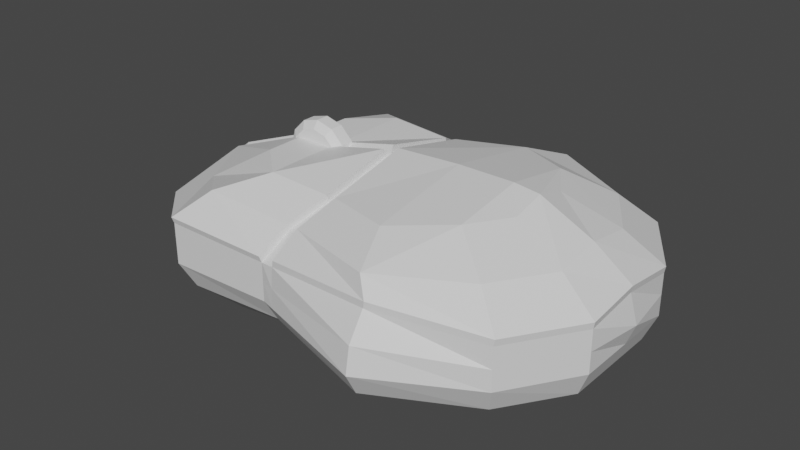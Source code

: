 # Source: mouse.blend  (saved by Blender 3.6.13; exported with 4.5.12 LTS)
import bpy
from mathutils import Matrix  # noqa: F401  (used for matrix-valued properties, if any)

bpy.ops.wm.read_factory_settings(use_empty=True)
scene = bpy.context.scene
scene.name = 'Scene'

# ---- collections
col_collection = bpy.data.collections.new('Collection'); scene.collection.children.link(col_collection)

# ---- materials (node trees are filled in below, after node groups)
mat_material = bpy.data.materials.new('Material')
mat_material.alpha_threshold = 0.0
mat_material.use_transparent_shadow = False
mat_material.roughness = 0.5
mat_material.line_color = (0.0, 0.0, 0.0, 1.0)

# ---- material node trees
mat_material.use_nodes = True; mat_material.node_tree.nodes.clear()
_N = mat_material.node_tree.nodes; _L = mat_material.node_tree.links
n0 = _N.new('ShaderNodeOutputMaterial'); n0.name = 'Material Output'; n0.location = (300, 300)
n1 = _N.new('ShaderNodeBsdfPrincipled'); n1.name = 'Principled BSDF'; n1.location = (10, 300)
n1.distribution = 'GGX'
n1.subsurface_method = 'RANDOM_WALK_SKIN'
n1.inputs[3].default_value = 1.45
n1.inputs[27].default_value = (0.0, 0.0, 0.0, 1.0)
n1.inputs[28].default_value = 1.0
_L.new(n1.outputs[0], n0.inputs[0])
n0.is_active_output = True

# ---- world
world_world = bpy.data.worlds.new('World'); scene.world = world_world
world_world.use_nodes = True; world_world.node_tree.nodes.clear()
_N = world_world.node_tree.nodes; _L = world_world.node_tree.links
n0 = _N.new('ShaderNodeOutputWorld'); n0.name = 'World Output'; n0.location = (300, 300)
n1 = _N.new('ShaderNodeBackground'); n1.name = 'Background'; n1.location = (10, 300)
n1.inputs[0].default_value = (0.05088, 0.05088, 0.05088, 1.0)
_L.new(n1.outputs[0], n0.inputs[0])
n0.is_active_output = True
world_world.color = (0.05088, 0.05088, 0.05088)
world_world.use_sun_shadow = False
world_world.sun_shadow_jitter_overblur = 0.0

# ---- meshes
me_cube = bpy.data.meshes.new('Cube')
me_cube.from_pydata([(0.5168, 0.8519, -0.6072), (0.5168, -0.8519, -0.6072), (-0.3306, 0.6849, -0.6072), (-0.3306, -0.6849, -0.6072), (0.05682, 0.6697, -0.5284), (0.04551, -0.773, 0.7441), (0.05682, -0.6697, -0.5284), (0.04551, 0.773, 0.7441), (0.8679, 0.5918, -0.6072), (0.8679, -0.5918, -0.6072), (1.025, 0.2676, -0.6072), (1.025, -0.2676, -0.6072), (-0.5635, 0.4069, -0.6072), (-0.5635, -0.4069, -0.6072), (0.5873, 1.19, 0.0001202), (-0.4947, -0.9566, 0.0001202), (0.5873, -1.19, 0.0001202), (-0.4947, 0.9566, 0.0001202), (0.0, 0.9355, 0.0001107), (0.0, -0.9355, 0.0001107), (1.036, 0.8266, 0.0001202), (1.036, -0.8266, 0.0001202), (1.236, 0.3737, 0.0001202), (1.236, -0.3737, 0.0001202), (-0.7921, -0.5684, 0.0001202), (-0.7921, 0.5684, 0.0001202), (-0.4947, -0.9566, 0.4936), (-0.7921, -0.5684, 0.3052), (0.5873, 1.049, 0.6129), (0.5873, -1.049, 0.6129), (-0.4947, 0.9566, 0.4936), (0.0, 0.9355, 0.4547), (0.0, -0.9355, 0.4547), (1.036, 0.8266, 0.4936), (1.036, -0.8266, 0.4936), (1.236, 0.3737, 0.4936), (1.236, -0.3737, 0.4936), (-0.7921, 0.5684, 0.3052), (0.571, 1.088, -0.3039), (0.571, -1.088, -0.3039), (-0.4568, 0.8744, -0.3039), (0.01313, 0.8551, -0.262), (0.01313, -0.8551, -0.262), (0.9969, 0.7555, -0.3039), (0.9969, -0.7555, -0.3039), (1.187, 0.3416, -0.3039), (1.187, -0.3416, -0.3039), (-0.7393, 0.5195, -0.3039), (-0.4568, -0.8744, -0.3039), (-0.7393, -0.5195, -0.3039), (0.1108, -0.5407, 0.9666), (0.1108, 0.5407, 0.9666), (-0.3306, 0.0, -0.6072), (0.5168, 0.0, -0.6072), (0.05682, 0.0, -0.5284), (0.8679, 0.0, -0.6072), (1.025, 0.0, -0.6072), (-0.7176, 0.0, -0.6072), (-0.7631, 0.0, 0.5941), (-0.9462, 0.0, 0.0001202), (1.236, 0.0, 0.0001202), (-0.9462, 0.0, 0.207), (1.236, 0.0, 0.5733), (1.187, 0.0, -0.3039), (-0.8934, 0.0, -0.3039), (-0.1751, 0.0, 1.012), (0.1108, 0.0, 1.183), (-0.347, 0.0, 1.012), (0.5873, 1.16, 0.3065), (0.5873, -1.16, 0.3065), (-0.4947, 0.9566, 0.2468), (0.0, 0.9355, 0.2274), (0.0, -0.9355, 0.2274), (1.036, 0.8266, 0.2468), (1.036, -0.8266, 0.2468), (1.236, 0.3737, 0.2468), (1.236, -0.3737, 0.2468), (-0.7921, 0.5684, 0.1527), (-0.4947, -0.9566, 0.2468), (-0.7921, -0.5684, 0.1527), (1.272, 0.0, 0.2445), (-0.9462, 0.0, 0.1036), (-0.5005, -0.9676, 0.564), (-0.3691, -0.8014, 0.8796), (0.03972, -0.784, 0.8145), (-0.1809, -0.5639, 1.083), (0.105, -0.5517, 1.037), (-0.7979, -0.5793, 0.3756), (-0.6148, -0.4806, 0.6544), (-0.005795, -0.9464, 0.5251), (0.105, -0.05574, 1.253), (-0.3528, -0.3395, 1.083), (-0.7689, -0.05574, 0.6645), (-0.952, -0.05574, 0.2774), (-0.1809, -0.05574, 1.083), (-0.3528, -0.05574, 1.083), (-0.3687, 0.8008, 0.8755), (0.04006, 0.7833, 0.8104), (-0.7686, 0.03649, 0.6603), (-0.6145, 0.48, 0.6502), (-0.5002, 0.9669, 0.5598), (-0.005452, 0.9458, 0.5209), (-0.7976, 0.5787, 0.3714), (-0.9517, 0.03649, 0.2732), (-0.1806, 0.03649, 1.078), (-0.1806, 0.5632, 1.078), (0.1054, 0.551, 1.033), (-0.3525, 0.03649, 1.078), (-0.3525, 0.3388, 1.078), (0.1054, 0.03649, 1.249), (0.1074, -0.6898, -0.537), (0.0989, 0.7961, 0.7513), (0.1074, 0.6898, -0.537), (0.0989, -0.7961, 0.7513), (0.0646, -0.9635, 0.0001117), (0.0646, 0.9635, 0.0001117), (0.0646, -0.948, 0.4721), (0.0646, 0.948, 0.4721), (0.0745, 0.8807, -0.2666), (0.0745, -0.8807, -0.2666), (0.1482, 0.5569, 0.9716), (0.1482, -0.5569, 0.9716), (0.1482, 0.0, 1.188), (0.1074, 0.0, -0.537), (0.0646, 0.9602, 0.2361), (0.0646, -0.9602, 0.2361), (0.1041, 0.7962, 0.827), (0.536, 0.9833, 0.8849), (0.7147, 0.4778, 1.162), (0.9065, 0.683, 0.8849), (0.4555, 0.6878, 1.088), (0.9065, -0.6829, 0.8849), (0.536, -0.9832, 0.8849), (1.072, 4.632e-05, 0.9682), (1.072, -0.3088, 0.8849), (1.072, 0.3089, 0.8849), (0.5925, 1.049, 0.6886), (0.5925, -1.049, 0.6886), (1.041, 0.8266, 0.5692), (1.041, -0.8265, 0.5692), (1.241, 0.3738, 0.5692), (1.241, -0.3737, 0.5692), (1.241, 4.632e-05, 0.649), (0.06984, 0.948, 0.5478), (0.4555, 4.632e-05, 1.304), (0.4555, -0.6877, 1.088), (0.1534, 0.5569, 1.047), (0.7147, 4.632e-05, 1.304), (0.7147, -0.4777, 1.173), (0.8305, 4.632e-05, 1.269), (0.8305, -0.216, 1.171), (0.8305, 0.2161, 1.158), (0.1534, 4.632e-05, 1.264), (0.1041, -0.7961, 0.827), (0.06984, -0.9479, 0.5478), (0.1534, -0.5568, 1.047)], [], [(111, 7, 51, 120), (26, 32, 89, 82), (40, 2, 12, 47), (123, 53, 1, 110), (39, 1, 9, 44), (66, 51, 106, 109), (52, 54, 6, 3), (116, 113, 5, 32), (55, 8, 10, 56), (53, 0, 8, 55), (44, 9, 11, 46), (32, 5, 84, 89), (61, 58, 98, 103), (5, 50, 86, 84), (52, 3, 13, 57), (48, 15, 24, 49), (64, 59, 25, 47), (43, 20, 22, 45), (74, 21, 23, 76), (63, 60, 23, 46), (38, 14, 20, 43), (119, 114, 19, 42), (40, 17, 18, 41), (118, 115, 14, 38), (69, 16, 21, 74), (70, 17, 25, 77), (42, 19, 15, 48), (37, 61, 103, 102), (111, 120, 146, 126), (78, 26, 27, 79), (81, 61, 37, 77), (73, 33, 35, 75), (80, 62, 36, 76), (68, 28, 33, 73), (125, 116, 32, 72), (70, 30, 31, 71), (124, 117, 28, 68), (72, 32, 26, 78), (6, 42, 48, 3), (112, 118, 38, 0), (2, 40, 41, 4), (110, 119, 42, 6), (0, 38, 43, 8), (56, 63, 46, 11), (8, 43, 45, 10), (57, 64, 47, 12), (3, 48, 49, 13), (21, 44, 46, 23), (16, 39, 44, 21), (17, 40, 47, 25), (66, 65, 94, 90), (122, 66, 50, 121), (29, 34, 139, 137), (33, 28, 136, 138), (51, 7, 97, 106), (117, 111, 126, 143), (65, 66, 109, 104), (36, 62, 142, 141), (27, 26, 82, 87), (116, 29, 137, 154), (30, 37, 102, 100), (65, 67, 95, 94), (7, 31, 101, 97), (61, 27, 87, 93), (113, 116, 154, 153), (35, 33, 138, 140), (120, 51, 66, 122), (67, 65, 104, 107), (13, 49, 64, 57), (10, 45, 63, 56), (75, 35, 62, 80), (79, 27, 61, 81), (45, 22, 60, 63), (49, 24, 59, 64), (2, 52, 57, 12), (67, 58, 92, 95), (122, 121, 155, 152), (1, 53, 55, 9), (9, 55, 56, 11), (121, 113, 153, 155), (2, 4, 54, 52), (112, 0, 53, 123), (24, 79, 81, 59), (22, 75, 80, 60), (19, 72, 78, 15), (115, 124, 68, 14), (17, 70, 71, 18), (114, 125, 72, 19), (14, 68, 73, 20), (60, 80, 76, 23), (20, 73, 75, 22), (59, 81, 77, 25), (15, 78, 79, 24), (30, 70, 77, 37), (29, 69, 74, 34), (34, 74, 76, 36), (89, 84, 83, 82), (83, 84, 86, 85), (82, 83, 88, 87), (90, 94, 85, 86), (88, 83, 85, 91), (92, 88, 91, 95), (85, 94, 95, 91), (87, 88, 92, 93), (58, 61, 93, 92), (50, 66, 90, 86), (100, 96, 97, 101), (103, 98, 99, 102), (96, 100, 102, 99), (104, 105, 108, 107), (96, 99, 108, 105), (97, 96, 105, 106), (99, 98, 107, 108), (106, 105, 104, 109), (58, 67, 107, 98), (31, 30, 100, 101), (16, 69, 125, 114), (18, 71, 124, 115), (4, 112, 123, 54), (62, 35, 140, 142), (120, 122, 152, 146), (1, 39, 119, 110), (4, 41, 118, 112), (71, 31, 117, 124), (69, 29, 116, 125), (41, 18, 115, 118), (39, 16, 114, 119), (5, 113, 121, 50), (28, 117, 143, 136), (31, 7, 111, 117), (54, 123, 110, 6), (34, 36, 141, 139), (143, 126, 127, 136), (133, 135, 151, 149), (136, 127, 129, 138), (153, 132, 145, 155), (142, 133, 134, 141), (138, 129, 135, 140), (129, 127, 130, 128), (132, 137, 139, 131), (131, 139, 141, 134), (144, 145, 148, 147), (147, 148, 150, 149), (131, 134, 150, 148), (135, 129, 128, 151), (132, 131, 148, 145), (128, 147, 149, 151), (130, 144, 147, 128), (140, 135, 133, 142), (134, 133, 149, 150), (130, 146, 152, 144), (144, 152, 155, 145), (137, 132, 153, 154), (127, 126, 146, 130)])
_uv = me_cube.uv_layers.new(name='UVMap')
_uv.uv.foreach_set('vector', [0.625, 0.3887, 0.625, 0.375, 0.625, 0.375, 0.625, 0.3887, 0.5617, 1.0, 0.5617, 0.875, 0.5617, 0.875, 0.5617, 1.0, 0.4375, 0.25, 0.375, 0.25, 0.375, 0.25, 0.4375, 0.25, 0.2637, 0.625, 0.375, 0.625, 0.375, 0.75, 0.2637, 0.75, 0.4375, 0.75, 0.375, 0.75, 0.375, 0.75, 0.4375, 0.75, 0.75, 0.625, 0.75, 0.5, 0.75, 0.5, 0.75, 0.625, 0.125, 0.625, 0.25, 0.625, 0.25, 0.75, 0.125, 0.75, 0.5617, 0.8613, 0.625, 0.8613, 0.625, 0.875, 0.5617, 0.875, 0.375, 0.625, 0.375, 0.5, 0.375, 0.5, 0.375, 0.625, 0.375, 0.625, 0.375, 0.5, 0.375, 0.5, 0.375, 0.625, 0.4375, 0.75, 0.375, 0.75, 0.375, 0.75, 0.4375, 0.75, 0.5617, 0.875, 0.625, 0.875, 0.625, 0.875, 0.5617, 0.875, 0.5617, 0.125, 0.625, 0.125, 0.625, 0.125, 0.5617, 0.125, 0.625, 0.875, 0.625, 0.875, 0.625, 0.875, 0.625, 0.875, 0.125, 0.625, 0.125, 0.75, 0.125, 0.75, 0.125, 0.625, 0.4375, 1.0, 0.5, 1.0, 0.5, 1.0, 0.4375, 1.0, 0.4375, 0.125, 0.5, 0.125, 0.5, 0.25, 0.4375, 0.25, 0.4375, 0.5, 0.5, 0.5, 0.5, 0.5, 0.4375, 0.5, 0.5309, 0.75, 0.5, 0.75, 0.5, 0.75, 0.5309, 0.75, 0.4375, 0.625, 0.5, 0.625, 0.5, 0.75, 0.4375, 0.75, 0.4375, 0.5, 0.5, 0.5, 0.5, 0.5, 0.4375, 0.5, 0.4375, 0.8613, 0.5, 0.8613, 0.5, 0.875, 0.4375, 0.875, 0.4375, 0.25, 0.5, 0.25, 0.5, 0.375, 0.4375, 0.375, 0.4375, 0.3887, 0.5, 0.3887, 0.5, 0.5, 0.4375, 0.5, 0.5309, 0.75, 0.5, 0.75, 0.5, 0.75, 0.5309, 0.75, 0.5309, 0.25, 0.5, 0.25, 0.5, 0.25, 0.5309, 0.25, 0.4375, 0.875, 0.5, 0.875, 0.5, 1.0, 0.4375, 1.0, 0.5617, 0.25, 0.5617, 0.125, 0.5617, 0.125, 0.5617, 0.25, 0.625, 0.3887, 0.625, 0.3887, 0.625, 0.3887, 0.625, 0.3887, 0.5309, 1.0, 0.5617, 1.0, 0.5617, 1.0, 0.5309, 1.0, 0.5309, 0.125, 0.5617, 0.125, 0.5617, 0.25, 0.5309, 0.25, 0.5309, 0.5, 0.5617, 0.5, 0.5617, 0.5, 0.5309, 0.5, 0.5309, 0.625, 0.5617, 0.625, 0.5617, 0.75, 0.5309, 0.75, 0.5309, 0.5, 0.5617, 0.5, 0.5617, 0.5, 0.5309, 0.5, 0.5309, 0.8613, 0.5617, 0.8613, 0.5617, 0.875, 0.5309, 0.875, 0.5309, 0.25, 0.5617, 0.25, 0.5617, 0.375, 0.5309, 0.375, 0.5309, 0.3887, 0.5617, 0.3887, 0.5617, 0.5, 0.5309, 0.5, 0.5309, 0.875, 0.5617, 0.875, 0.5617, 1.0, 0.5309, 1.0, 0.375, 0.875, 0.4375, 0.875, 0.4375, 1.0, 0.375, 1.0, 0.375, 0.3887, 0.4375, 0.3887, 0.4375, 0.5, 0.375, 0.5, 0.375, 0.25, 0.4375, 0.25, 0.4375, 0.375, 0.375, 0.375, 0.375, 0.8613, 0.4375, 0.8613, 0.4375, 0.875, 0.375, 0.875, 0.375, 0.5, 0.4375, 0.5, 0.4375, 0.5, 0.375, 0.5, 0.375, 0.625, 0.4375, 0.625, 0.4375, 0.75, 0.375, 0.75, 0.375, 0.5, 0.4375, 0.5, 0.4375, 0.5, 0.375, 0.5, 0.375, 0.125, 0.4375, 0.125, 0.4375, 0.25, 0.375, 0.25, 0.375, 1.0, 0.4375, 1.0, 0.4375, 1.0, 0.375, 1.0, 0.5, 0.75, 0.4375, 0.75, 0.4375, 0.75, 0.5, 0.75, 0.5, 0.75, 0.4375, 0.75, 0.4375, 0.75, 0.5, 0.75, 0.5, 0.25, 0.4375, 0.25, 0.4375, 0.25, 0.5, 0.25, 0.75, 0.625, 0.875, 0.625, 0.875, 0.625, 0.75, 0.625, 0.7363, 0.625, 0.75, 0.625, 0.75, 0.75, 0.7363, 0.75, 0.5617, 0.75, 0.5617, 0.75, 0.5617, 0.75, 0.5617, 0.75, 0.5617, 0.5, 0.5617, 0.5, 0.5617, 0.5, 0.5617, 0.5, 0.625, 0.375, 0.625, 0.375, 0.625, 0.375, 0.625, 0.375, 0.5617, 0.3887, 0.625, 0.3887, 0.625, 0.3887, 0.5617, 0.3887, 0.875, 0.625, 0.75, 0.625, 0.75, 0.625, 0.875, 0.625, 0.5617, 0.75, 0.5617, 0.625, 0.5617, 0.625, 0.5617, 0.75, 0.5617, 1.0, 0.5617, 1.0, 0.5617, 1.0, 0.5617, 1.0, 0.5617, 0.8613, 0.5617, 0.75, 0.5617, 0.75, 0.5617, 0.8613, 0.5617, 0.25, 0.5617, 0.25, 0.5617, 0.25, 0.5617, 0.25, 0.875, 0.625, 0.875, 0.625, 0.875, 0.625, 0.875, 0.625, 0.625, 0.375, 0.5617, 0.375, 0.5617, 0.375, 0.625, 0.375, 0.5617, 0.125, 0.5617, 0.0, 0.5617, 0.0, 0.5617, 0.125, 0.625, 0.8613, 0.5617, 0.8613, 0.5617, 0.8613, 0.625, 0.8613, 0.5617, 0.5, 0.5617, 0.5, 0.5617, 0.5, 0.5617, 0.5, 0.7363, 0.5, 0.75, 0.5, 0.75, 0.625, 0.7363, 0.625, 0.875, 0.625, 0.875, 0.625, 0.875, 0.625, 0.875, 0.625, 0.375, 0.0, 0.4375, 0.0, 0.4375, 0.125, 0.375, 0.125, 0.375, 0.5, 0.4375, 0.5, 0.4375, 0.625, 0.375, 0.625, 0.5309, 0.5, 0.5617, 0.5, 0.5617, 0.625, 0.5309, 0.625, 0.5309, 0.0, 0.5617, 0.0, 0.5617, 0.125, 0.5309, 0.125, 0.4375, 0.5, 0.5, 0.5, 0.5, 0.625, 0.4375, 0.625, 0.4375, 0.0, 0.5, 0.0, 0.5, 0.125, 0.4375, 0.125, 0.125, 0.5, 0.125, 0.625, 0.125, 0.625, 0.125, 0.5, 0.625, 0.125, 0.625, 0.125, 0.625, 0.125, 0.625, 0.125, 0.7363, 0.625, 0.7363, 0.75, 0.7363, 0.75, 0.7363, 0.625, 0.375, 0.75, 0.375, 0.625, 0.375, 0.625, 0.375, 0.75, 0.375, 0.75, 0.375, 0.625, 0.375, 0.625, 0.375, 0.75, 0.625, 0.8613, 0.625, 0.8613, 0.625, 0.8613, 0.625, 0.8613, 0.125, 0.5, 0.25, 0.5, 0.25, 0.625, 0.125, 0.625, 0.2637, 0.5, 0.375, 0.5, 0.375, 0.625, 0.2637, 0.625, 0.5, 0.0, 0.5309, 0.0, 0.5309, 0.125, 0.5, 0.125, 0.5, 0.5, 0.5309, 0.5, 0.5309, 0.625, 0.5, 0.625, 0.5, 0.875, 0.5309, 0.875, 0.5309, 1.0, 0.5, 1.0, 0.5, 0.3887, 0.5309, 0.3887, 0.5309, 0.5, 0.5, 0.5, 0.5, 0.25, 0.5309, 0.25, 0.5309, 0.375, 0.5, 0.375, 0.5, 0.8613, 0.5309, 0.8613, 0.5309, 0.875, 0.5, 0.875, 0.5, 0.5, 0.5309, 0.5, 0.5309, 0.5, 0.5, 0.5, 0.5, 0.625, 0.5309, 0.625, 0.5309, 0.75, 0.5, 0.75, 0.5, 0.5, 0.5309, 0.5, 0.5309, 0.5, 0.5, 0.5, 0.5, 0.125, 0.5309, 0.125, 0.5309, 0.25, 0.5, 0.25, 0.5, 1.0, 0.5309, 1.0, 0.5309, 1.0, 0.5, 1.0, 0.5617, 0.25, 0.5309, 0.25, 0.5309, 0.25, 0.5617, 0.25, 0.5617, 0.75, 0.5309, 0.75, 0.5309, 0.75, 0.5617, 0.75, 0.5617, 0.75, 0.5309, 0.75, 0.5309, 0.75, 0.5617, 0.75, 0.5617, 0.875, 0.625, 0.875, 0.625, 1.0, 0.5617, 1.0, 0.625, 1.0, 0.625, 0.875, 0.625, 0.875, 0.625, 1.0, 0.5617, 1.0, 0.625, 1.0, 0.625, 1.0, 0.5617, 1.0, 0.75, 0.625, 0.875, 0.625, 0.875, 0.75, 0.75, 0.75, 0.625, 1.0, 0.625, 1.0, 0.625, 1.0, 0.625, 1.0, 0.625, 0.125, 0.625, 0.0, 0.625, 0.0, 0.625, 0.125, 0.875, 0.75, 0.875, 0.625, 0.875, 0.625, 0.875, 0.75, 0.5617, 0.0, 0.625, 0.0, 0.625, 0.125, 0.5617, 0.125, 0.625, 0.125, 0.5617, 0.125, 0.5617, 0.125, 0.625, 0.125, 0.75, 0.75, 0.75, 0.625, 0.75, 0.625, 0.75, 0.75, 0.5617, 0.25, 0.625, 0.25, 0.625, 0.375, 0.5617, 0.375, 0.5617, 0.125, 0.625, 0.125, 0.625, 0.25, 0.5617, 0.25, 0.625, 0.25, 0.5617, 0.25, 0.5617, 0.25, 0.625, 0.25, 0.875, 0.625, 0.875, 0.5, 0.875, 0.5, 0.875, 0.625, 0.625, 0.25, 0.625, 0.25, 0.625, 0.25, 0.625, 0.25, 0.625, 0.375, 0.625, 0.25, 0.625, 0.25, 0.625, 0.375, 0.625, 0.25, 0.625, 0.125, 0.625, 0.125, 0.625, 0.25, 0.75, 0.5, 0.875, 0.5, 0.875, 0.625, 0.75, 0.625, 0.625, 0.125, 0.625, 0.125, 0.625, 0.125, 0.625, 0.125, 0.5617, 0.375, 0.5617, 0.25, 0.5617, 0.25, 0.5617, 0.375, 0.5, 0.75, 0.5309, 0.75, 0.5309, 0.8613, 0.5, 0.8613, 0.5, 0.375, 0.5309, 0.375, 0.5309, 0.3887, 0.5, 0.3887, 0.25, 0.5, 0.2637, 0.5, 0.2637, 0.625, 0.25, 0.625, 0.5617, 0.625, 0.5617, 0.5, 0.5617, 0.5, 0.5617, 0.625, 0.7363, 0.5, 0.7363, 0.625, 0.7363, 0.625, 0.7363, 0.5, 0.375, 0.75, 0.4375, 0.75, 0.4375, 0.8613, 0.375, 0.8613, 0.375, 0.375, 0.4375, 0.375, 0.4375, 0.3887, 0.375, 0.3887, 0.5309, 0.375, 0.5617, 0.375, 0.5617, 0.3887, 0.5309, 0.3887, 0.5309, 0.75, 0.5617, 0.75, 0.5617, 0.8613, 0.5309, 0.8613, 0.4375, 0.375, 0.5, 0.375, 0.5, 0.3887, 0.4375, 0.3887, 0.4375, 0.75, 0.5, 0.75, 0.5, 0.8613, 0.4375, 0.8613, 0.625, 0.875, 0.625, 0.8613, 0.625, 0.8613, 0.625, 0.875, 0.5617, 0.5, 0.5617, 0.3887, 0.5617, 0.3887, 0.5617, 0.5, 0.5617, 0.375, 0.625, 0.375, 0.625, 0.3887, 0.5617, 0.3887, 0.25, 0.625, 0.2637, 0.625, 0.2637, 0.75, 0.25, 0.75, 0.5617, 0.75, 0.5617, 0.75, 0.5617, 0.75, 0.5617, 0.75, 0.5617, 0.3887, 0.625, 0.3887, 0.625, 0.5, 0.5617, 0.5, 0.625, 0.625, 0.625, 0.5, 0.625, 0.5, 0.625, 0.625, 0.5617, 0.5, 0.625, 0.5, 0.625, 0.5, 0.5617, 0.5, 0.625, 0.8613, 0.625, 0.75, 0.625, 0.75, 0.625, 0.8613, 0.5617, 0.625, 0.625, 0.625, 0.625, 0.75, 0.5617, 0.75, 0.5617, 0.5, 0.625, 0.5, 0.625, 0.5, 0.5617, 0.5, 0.625, 0.5, 0.625, 0.5, 0.625, 0.5, 0.625, 0.5, 0.625, 0.75, 0.5617, 0.75, 0.5617, 0.75, 0.625, 0.75, 0.625, 0.75, 0.5617, 0.75, 0.5617, 0.75, 0.625, 0.75, 0.625, 0.625, 0.625, 0.75, 0.625, 0.75, 0.625, 0.625, 0.625, 0.625, 0.625, 0.75, 0.625, 0.75, 0.625, 0.625, 0.625, 0.75, 0.625, 0.75, 0.625, 0.75, 0.625, 0.75, 0.625, 0.5, 0.625, 0.5, 0.625, 0.5, 0.625, 0.5, 0.625, 0.75, 0.625, 0.75, 0.625, 0.75, 0.625, 0.75, 0.625, 0.5, 0.625, 0.625, 0.625, 0.625, 0.625, 0.5, 0.625, 0.5, 0.625, 0.625, 0.625, 0.625, 0.625, 0.5, 0.5617, 0.5, 0.625, 0.5, 0.625, 0.625, 0.5617, 0.625, 0.625, 0.75, 0.625, 0.625, 0.625, 0.625, 0.625, 0.75, 0.625, 0.5, 0.7363, 0.5, 0.7363, 0.625, 0.625, 0.625, 0.625, 0.625, 0.7363, 0.625, 0.7363, 0.75, 0.625, 0.75, 0.5617, 0.75, 0.625, 0.75, 0.625, 0.8613, 0.5617, 0.8613, 0.625, 0.5, 0.625, 0.3887, 0.625, 0.3887, 0.625, 0.5])
me_cube.materials.append(mat_material)
me_cube.use_mirror_vertex_groups = False
me_cube.update()
me_cylinder = bpy.data.meshes.new('Cylinder')
me_cylinder.from_pydata([(1.165e-08, 0.7905, -1.693), (0.0, 0.7852, 1.828), (0.3953, 0.6846, -1.693), (0.3926, 0.68, 1.828), (0.6846, 0.3953, -1.693), (0.68, 0.3926, 1.828), (0.7905, -2.851e-08, -1.693), (0.7852, 6.884e-09, 1.828), (0.6846, -0.3953, -1.693), (0.68, -0.3926, 1.828), (0.3953, -0.6846, -1.693), (0.3926, -0.68, 1.828), (1.165e-08, -0.7905, -1.693), (0.0, -0.7852, 1.828), (-0.3953, -0.6846, -1.693), (-0.3926, -0.68, 1.828), (-0.6846, -0.3953, -1.693), (-0.68, -0.3926, 1.828), (-0.7905, -2.851e-08, -1.693), (-0.7852, 6.884e-09, 1.828), (-0.6846, 0.3953, -1.693), (-0.68, 0.3926, 1.828), (-0.3953, 0.6846, -1.693), (-0.3926, 0.68, 1.828), (0.0, 1.0, -1.0), (0.5, 0.866, -1.0), (0.866, 0.5, -1.0), (1.0, 0.0, -1.0), (0.866, -0.5, -1.0), (0.5, -0.866, -1.0), (0.0, -1.0, -1.0), (-0.5, -0.866, -1.0), (-0.866, -0.5, -1.0), (-1.0, 0.0, -1.0), (-0.866, 0.5, -1.0), (-0.5, 0.866, -1.0), (0.5, 0.866, 1.0), (0.0, 1.0, 1.0), (0.866, 0.5, 1.0), (1.0, 0.0, 1.0), (0.866, -0.5, 1.0), (0.5, -0.866, 1.0), (0.0, -1.0, 1.0), (-0.5, -0.866, 1.0), (-0.866, -0.5, 1.0), (-1.0, 0.0, 1.0), (-0.866, 0.5, 1.0), (-0.5, 0.866, 1.0)], [], [(24, 37, 36, 25), (25, 36, 38, 26), (26, 38, 39, 27), (27, 39, 40, 28), (28, 40, 41, 29), (29, 41, 42, 30), (30, 42, 43, 31), (31, 43, 44, 32), (32, 44, 45, 33), (33, 45, 46, 34), (3, 1, 23, 21, 19, 17, 15, 13, 11, 9, 7, 5), (34, 46, 47, 35), (35, 47, 37, 24), (0, 2, 4, 6, 8, 10, 12, 14, 16, 18, 20, 22), (2, 0, 24, 25), (4, 2, 25, 26), (6, 4, 26, 27), (8, 6, 27, 28), (10, 8, 28, 29), (12, 10, 29, 30), (14, 12, 30, 31), (16, 14, 31, 32), (18, 16, 32, 33), (20, 18, 33, 34), (22, 20, 34, 35), (0, 22, 35, 24), (1, 3, 36, 37), (3, 5, 38, 36), (5, 7, 39, 38), (7, 9, 40, 39), (9, 11, 41, 40), (11, 13, 42, 41), (13, 15, 43, 42), (15, 17, 44, 43), (17, 19, 45, 44), (19, 21, 46, 45), (21, 23, 47, 46), (23, 1, 37, 47)])
_uv = me_cylinder.uv_layers.new(name='UVMap')
_uv.uv.foreach_set('vector', [1.0, 0.5, 1.0, 1.0, 0.9167, 1.0, 0.9167, 0.5, 0.9167, 0.5, 0.9167, 1.0, 0.8333, 1.0, 0.8333, 0.5, 0.8333, 0.5, 0.8333, 1.0, 0.75, 1.0, 0.75, 0.5, 0.75, 0.5, 0.75, 1.0, 0.6667, 1.0, 0.6667, 0.5, 0.6667, 0.5, 0.6667, 1.0, 0.5833, 1.0, 0.5833, 0.5, 0.5833, 0.5, 0.5833, 1.0, 0.5, 1.0, 0.5, 0.5, 0.5, 0.5, 0.5, 1.0, 0.4167, 1.0, 0.4167, 0.5, 0.4167, 0.5, 0.4167, 1.0, 0.3333, 1.0, 0.3333, 0.5, 0.3333, 0.5, 0.3333, 1.0, 0.25, 1.0, 0.25, 0.5, 0.25, 0.5, 0.25, 1.0, 0.1667, 1.0, 0.1667, 0.5, 0.3442, 0.4132, 0.25, 0.4385, 0.1558, 0.4132, 0.08679, 0.3442, 0.06154, 0.25, 0.08679, 0.1558, 0.1558, 0.08679, 0.25, 0.06154, 0.3442, 0.08679, 0.4132, 0.1558, 0.4385, 0.25, 0.4132, 0.3442, 0.1667, 0.5, 0.1667, 1.0, 0.08333, 1.0, 0.08333, 0.5, 0.08333, 0.5, 0.08333, 1.0, 7.451e-08, 1.0, 7.451e-08, 0.5, 0.75, 0.4603, 0.8551, 0.4321, 0.9321, 0.3551, 0.9603, 0.25, 0.9321, 0.1449, 0.8551, 0.06789, 0.75, 0.03971, 0.6449, 0.06789, 0.5679, 0.1449, 0.5397, 0.25, 0.5679, 0.3551, 0.6449, 0.4321, 0.8551, 0.4321, 0.75, 0.4603, 0.75, 0.49, 0.87, 0.4578, 0.9321, 0.3551, 0.8551, 0.4321, 0.87, 0.4578, 0.9578, 0.37, 0.9603, 0.25, 0.9321, 0.3551, 0.9578, 0.37, 0.99, 0.25, 0.9321, 0.1449, 0.9603, 0.25, 0.99, 0.25, 0.9578, 0.13, 0.8551, 0.06789, 0.9321, 0.1449, 0.9578, 0.13, 0.87, 0.04215, 0.75, 0.03971, 0.8551, 0.06789, 0.87, 0.04215, 0.75, 0.01, 0.6449, 0.06789, 0.75, 0.03971, 0.75, 0.01, 0.63, 0.04215, 0.5679, 0.1449, 0.6449, 0.06789, 0.63, 0.04215, 0.5422, 0.13, 0.5397, 0.25, 0.5679, 0.1449, 0.5422, 0.13, 0.51, 0.25, 0.5679, 0.3551, 0.5397, 0.25, 0.51, 0.25, 0.5422, 0.37, 0.6449, 0.4321, 0.5679, 0.3551, 0.5422, 0.37, 0.63, 0.4578, 0.75, 0.4603, 0.6449, 0.4321, 0.63, 0.4578, 0.75, 0.49, 0.25, 0.4385, 0.3442, 0.4132, 0.37, 0.4578, 0.25, 0.49, 0.3442, 0.4132, 0.4132, 0.3442, 0.4578, 0.37, 0.37, 0.4578, 0.4132, 0.3442, 0.4385, 0.25, 0.49, 0.25, 0.4578, 0.37, 0.4385, 0.25, 0.4132, 0.1558, 0.4578, 0.13, 0.49, 0.25, 0.4132, 0.1558, 0.3442, 0.08679, 0.37, 0.04215, 0.4578, 0.13, 0.3442, 0.08679, 0.25, 0.06154, 0.25, 0.01, 0.37, 0.04215, 0.25, 0.06154, 0.1558, 0.08679, 0.13, 0.04215, 0.25, 0.01, 0.1558, 0.08679, 0.08679, 0.1558, 0.04215, 0.13, 0.13, 0.04215, 0.08679, 0.1558, 0.06154, 0.25, 0.01, 0.25, 0.04215, 0.13, 0.06154, 0.25, 0.08679, 0.3442, 0.04215, 0.37, 0.01, 0.25, 0.08679, 0.3442, 0.1558, 0.4132, 0.13, 0.4578, 0.04215, 0.37, 0.1558, 0.4132, 0.25, 0.4385, 0.25, 0.49, 0.13, 0.4578])
me_cylinder.update()

# ---- objects
ob_cube = bpy.data.objects.new('Cube', me_cube)
ob_cylinder = bpy.data.objects.new('Cylinder', me_cylinder)

# ---- transforms, parenting, visibility, modifiers, constraints
ob_cube.location = (0.0, 0.0, 0.0)
ob_cube.scale = (1.468, 1.0, 0.561)
ob_cube.lock_rotations_4d = False
ob_cube.empty_display_type = 'ARROWS'
ob_cube.lineart.crease_threshold = 0.0
ob_cylinder.location = (-0.3926, 0.0, 0.5093)
ob_cylinder.rotation_euler = (1.571, 0.0, 0.0)
ob_cylinder.scale = (0.2343, 0.2343, 0.04456)

# ---- collection membership
col_collection.objects.link(ob_cube)
col_collection.objects.link(ob_cylinder)

# ---- scene / render settings (as saved in the file)
scene.frame_start = 1; scene.frame_end = 250; scene.frame_set(1)
scene.render.engine = 'BLENDER_EEVEE_NEXT'
scene.cycles.sampling_pattern = 'TABULATED_SOBOL'
scene.view_settings.view_transform = 'Filmic'
bpy.context.view_layer.update()

# ---- added for rendering (the .blend has no active camera and no usable light): camera, sun
cam_auto = bpy.data.cameras.new('AutoCamera')
cam_auto.lens = 50.0
cam_auto.sensor_width = 36.0
cam_auto.clip_end = 1000.0
ob_auto_camera = bpy.data.objects.new('AutoCamera', cam_auto)
scene.collection.objects.link(ob_auto_camera)
ob_auto_camera.location = (4.10468, -4.64403, 3.2975)
ob_auto_camera.rotation_euler = (1.09748, -7.21219e-08, 0.694738)
scene.camera = ob_auto_camera
light_auto_sun = bpy.data.lights.new('AutoSun', 'SUN')
light_auto_sun.energy = 3.0
light_auto_sun.angle = 0.0523599
ob_auto_sun = bpy.data.objects.new('AutoSun', light_auto_sun)
scene.collection.objects.link(ob_auto_sun)
ob_auto_sun.rotation_euler = (0.872665, 0.174533, 0.523599)
bpy.context.view_layer.update()
